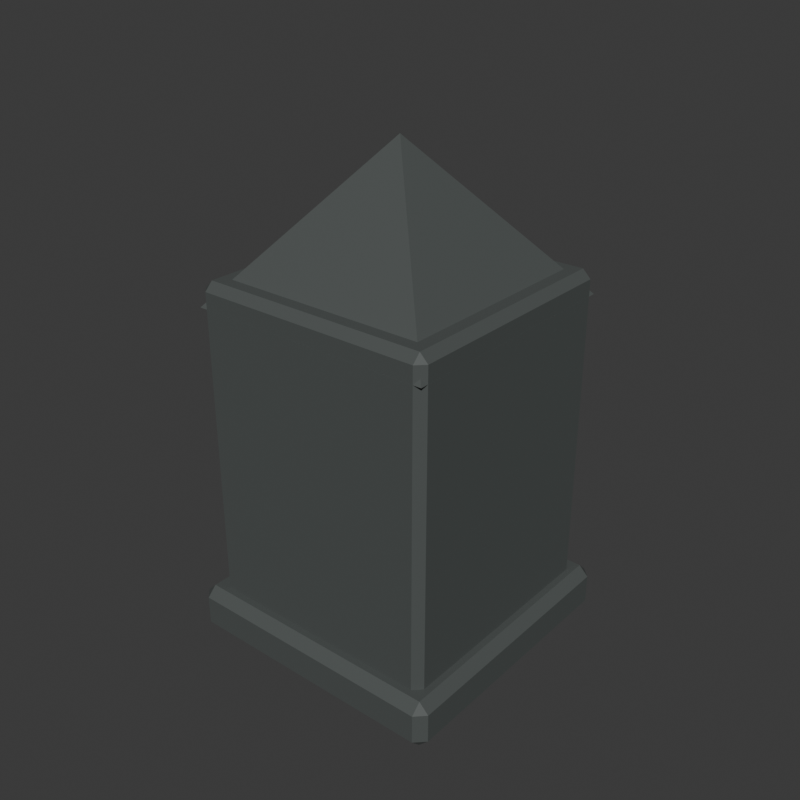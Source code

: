 # Source: xingfuli-pointed-entry-bollard.blend  (saved by Blender 5.2.44; exported with 4.5.12 LTS)
import bpy
from mathutils import Matrix  # noqa: F401  (used for matrix-valued properties, if any)

bpy.ops.wm.read_factory_settings(use_empty=True)
scene = bpy.context.scene
scene.name = 'Scene'

# ---- collections
col_collection = bpy.data.collections.new('Collection'); scene.collection.children.link(col_collection)

# ---- materials (node trees are filled in below, after node groups)
mat_xingfuli_pointed_entry_bollard_dark_stone_material = bpy.data.materials.new('xingfuli-pointed-entry-bollard-dark-stone-material')
mat_xingfuli_pointed_entry_bollard_dark_stone_material.diffuse_color = (0.075, 0.085, 0.082, 1.0)
mat_xingfuli_pointed_entry_bollard_dark_stone_material.roughness = 0.7

# ---- material node trees
mat_xingfuli_pointed_entry_bollard_dark_stone_material.use_nodes = True; mat_xingfuli_pointed_entry_bollard_dark_stone_material.node_tree.nodes.clear()
_N = mat_xingfuli_pointed_entry_bollard_dark_stone_material.node_tree.nodes; _L = mat_xingfuli_pointed_entry_bollard_dark_stone_material.node_tree.links
n0 = _N.new('ShaderNodeBsdfPrincipled'); n0.name = 'Principled BSDF'; n0.location = (-200, 100)
n0.inputs[0].default_value = (0.075, 0.085, 0.082, 1.0)
n0.inputs[2].default_value = 0.7
n0.inputs[10].default_value = 0.005
n1 = _N.new('ShaderNodeOutputMaterial'); n1.name = 'Material Output'; n1.location = (200, 100)
_L.new(n0.outputs[0], n1.inputs[0])
n1.is_active_output = True

# ---- world
world_world = bpy.data.worlds.new('World'); scene.world = world_world
world_world.use_nodes = True; world_world.node_tree.nodes.clear()
_N = world_world.node_tree.nodes; _L = world_world.node_tree.links
n0 = _N.new('ShaderNodeOutputWorld'); n0.name = 'World Output'; n0.location = (200, 100)
n1 = _N.new('ShaderNodeBackground'); n1.name = 'Background'; n1.location = (-200, 100)
n1.inputs[0].default_value = (0.05088, 0.05088, 0.05088, 1.0)
_L.new(n1.outputs[0], n0.inputs[0])
n0.is_active_output = True
world_world.color = (0.055, 0.065, 0.07)
world_world.sun_shadow_jitter_overblur = 0.0

# ---- meshes
me_xingfuli_pointed_entry_bollard_dark_stone_mesh = bpy.data.meshes.new('xingfuli-pointed-entry-bollard-dark-stone-mesh')
me_xingfuli_pointed_entry_bollard_dark_stone_mesh.from_pydata([(-0.079, -0.079, 0.0), (-0.079, -0.085, 0.006), (-0.085, -0.079, 0.006), (-0.079, -0.085, 0.024), (-0.079, -0.079, 0.03), (-0.085, -0.079, 0.024), (-0.079, 0.079, 0.0), (-0.085, 0.079, 0.006), (-0.079, 0.085, 0.006), (-0.079, 0.079, 0.03), (-0.079, 0.085, 0.024), (-0.085, 0.079, 0.024), (0.079, -0.079, 0.0), (0.085, -0.079, 0.006), (0.079, -0.085, 0.006), (0.079, -0.079, 0.03), (0.079, -0.085, 0.024), (0.085, -0.079, 0.024), (0.079, 0.079, 0.0), (0.079, 0.085, 0.006), (0.085, 0.079, 0.006), (0.079, 0.079, 0.03), (0.085, 0.079, 0.024), (0.079, 0.085, 0.024), (-0.07, -0.07, 0.025), (-0.07, -0.075, 0.03), (-0.075, -0.07, 0.03), (-0.07, -0.075, 0.22), (-0.07, -0.07, 0.225), (-0.075, -0.07, 0.22), (-0.07, 0.07, 0.025), (-0.075, 0.07, 0.03), (-0.07, 0.075, 0.03), (-0.07, 0.07, 0.225), (-0.07, 0.075, 0.22), (-0.075, 0.07, 0.22), (0.07, -0.07, 0.025), (0.075, -0.07, 0.03), (0.07, -0.075, 0.03), (0.07, -0.07, 0.225), (0.07, -0.075, 0.22), (0.075, -0.07, 0.22), (0.07, 0.07, 0.025), (0.07, 0.075, 0.03), (0.075, 0.07, 0.03), (0.07, 0.07, 0.225), (0.075, 0.07, 0.22), (0.07, 0.075, 0.22), (-0.07502, 0.07502, 0.21), (0.07502, 0.07502, 0.21), (0.07502, -0.07502, 0.21), (-0.07502, -0.07502, 0.21), (0.0, 0.0, 0.3)], [], [(0, 1, 2), (3, 4, 5), (6, 7, 8), (9, 10, 11), (12, 13, 14), (15, 16, 17), (18, 19, 20), (21, 22, 23), (6, 0, 2, 7), (1, 3, 5, 2), (4, 9, 11, 5), (10, 8, 7, 11), (18, 6, 8, 19), (9, 21, 23, 10), (22, 20, 19, 23), (12, 18, 20, 13), (21, 15, 17, 22), (16, 14, 13, 17), (0, 12, 14, 1), (15, 4, 3, 16), (6, 18, 12, 0), (2, 5, 11, 7), (14, 16, 3, 1), (21, 9, 4, 15), (8, 10, 23, 19), (20, 22, 17, 13), (24, 25, 26), (27, 28, 29), (30, 31, 32), (33, 34, 35), (36, 37, 38), (39, 40, 41), (42, 43, 44), (45, 46, 47), (30, 24, 26, 31), (25, 27, 29, 26), (28, 33, 35, 29), (34, 32, 31, 35), (42, 30, 32, 43), (33, 45, 47, 34), (46, 44, 43, 47), (36, 42, 44, 37), (45, 39, 41, 46), (40, 38, 37, 41), (24, 36, 38, 25), (39, 28, 27, 40), (30, 42, 36, 24), (26, 29, 35, 31), (38, 40, 27, 25), (45, 33, 28, 39), (32, 34, 47, 43), (44, 46, 41, 37), (48, 52, 49), (49, 52, 50), (48, 49, 50, 51), (50, 52, 51), (51, 52, 48)])
_uv = me_xingfuli_pointed_entry_bollard_dark_stone_mesh.uv_layers.new(name='UVMap')
_uv.uv.foreach_set('vector', [0.1338, 0.7412, 0.1338, 0.75, 0.125, 0.7412, 0.575, 0.9912, 0.625, 0.9912, 0.575, 1.0, 0.1338, 0.5088, 0.125, 0.5088, 0.1338, 0.5, 0.625, 0.2529, 0.575, 0.2588, 0.575, 0.2434, 0.3662, 0.7412, 0.4125, 0.7412, 0.3956, 0.7544, 0.6294, 0.75, 0.575, 0.7588, 0.575, 0.7434, 0.3662, 0.5088, 0.3956, 0.4956, 0.4125, 0.5088, 0.6294, 0.5044, 0.575, 0.5088, 0.575, 0.4934, 0.1338, 0.5088, 0.1338, 0.7412, 0.125, 0.7412, 0.125, 0.5088, 0.425, 0.0, 0.575, 0.0, 0.575, 0.008824, 0.425, 0.008824, 0.625, 0.008824, 0.625, 0.2529, 0.575, 0.2434, 0.575, 0.008824, 0.575, 0.2588, 0.425, 0.2588, 0.425, 0.2412, 0.575, 0.2434, 0.3662, 0.5088, 0.1338, 0.5088, 0.1338, 0.5, 0.3956, 0.4956, 0.625, 0.2529, 0.6294, 0.5044, 0.575, 0.4934, 0.575, 0.2588, 0.575, 0.5088, 0.4125, 0.5088, 0.3956, 0.4956, 0.575, 0.4934, 0.3662, 0.7412, 0.3662, 0.5088, 0.4125, 0.5088, 0.4125, 0.7412, 0.6294, 0.5044, 0.6294, 0.75, 0.575, 0.7434, 0.575, 0.5088, 0.575, 0.7588, 0.3956, 0.7544, 0.4125, 0.7412, 0.575, 0.7434, 0.1338, 0.7412, 0.3662, 0.7412, 0.3956, 0.7544, 0.1338, 0.75, 0.6294, 0.75, 0.625, 0.9912, 0.575, 0.9912, 0.575, 0.7588, 0.1338, 0.5088, 0.3662, 0.5088, 0.3662, 0.7412, 0.1338, 0.7412, 0.425, 0.008824, 0.575, 0.008824, 0.575, 0.2434, 0.425, 0.2412, 0.3956, 0.7544, 0.575, 0.7588, 0.575, 0.9912, 0.425, 0.9912, 0.6294, 0.5044, 0.8662, 0.5088, 0.8662, 0.7412, 0.6294, 0.75, 0.425, 0.2588, 0.575, 0.2588, 0.575, 0.4934, 0.3956, 0.4956, 0.4125, 0.5088, 0.575, 0.5088, 0.575, 0.7434, 0.4125, 0.7412, 0.1333, 0.7417, 0.1333, 0.75, 0.125, 0.7417, 0.6187, 0.9917, 0.625, 0.9917, 0.6187, 1.0, 0.1333, 0.5083, 0.125, 0.5083, 0.1333, 0.5, 0.625, 0.2528, 0.6187, 0.2583, 0.6187, 0.2438, 0.3667, 0.7417, 0.3797, 0.7417, 0.374, 0.7542, 0.6292, 0.75, 0.6187, 0.7583, 0.6187, 0.7437, 0.3667, 0.5083, 0.374, 0.4958, 0.3797, 0.5083, 0.6292, 0.5042, 0.6187, 0.5083, 0.6187, 0.4938, 0.1333, 0.5083, 0.1333, 0.7417, 0.125, 0.7417, 0.125, 0.5083, 0.3813, 0.0, 0.6187, 0.0, 0.6187, 0.008333, 0.3812, 0.008333, 0.625, 0.008333, 0.625, 0.2528, 0.6187, 0.2438, 0.6187, 0.008333, 0.6187, 0.2583, 0.3812, 0.2583, 0.3812, 0.2417, 0.6187, 0.2438, 0.3667, 0.5083, 0.1333, 0.5083, 0.1333, 0.5, 0.374, 0.4958, 0.625, 0.2528, 0.6292, 0.5042, 0.6187, 0.4938, 0.6187, 0.2583, 0.6187, 0.5083, 0.3797, 0.5083, 0.374, 0.4958, 0.6187, 0.4938, 0.3667, 0.7417, 0.3667, 0.5083, 0.3797, 0.5083, 0.3797, 0.7417, 0.6292, 0.5042, 0.6292, 0.75, 0.6187, 0.7437, 0.6187, 0.5083, 0.6187, 0.7583, 0.374, 0.7542, 0.3797, 0.7417, 0.6187, 0.7437, 0.1333, 0.7417, 0.3667, 0.7417, 0.374, 0.7542, 0.1333, 0.75, 0.6292, 0.75, 0.625, 0.9917, 0.6187, 0.9917, 0.6187, 0.7583, 0.1333, 0.5083, 0.3667, 0.5083, 0.3667, 0.7417, 0.1333, 0.7417, 0.3812, 0.008333, 0.6187, 0.008333, 0.6187, 0.2438, 0.3812, 0.2417, 0.374, 0.7542, 0.6187, 0.7583, 0.6187, 0.9917, 0.3812, 0.9917, 0.6292, 0.5042, 0.8667, 0.5083, 0.8667, 0.7417, 0.6292, 0.75, 0.3812, 0.2583, 0.6187, 0.2583, 0.6187, 0.4938, 0.374, 0.4958, 0.3797, 0.5083, 0.6187, 0.5083, 0.6187, 0.7437, 0.3797, 0.7417, 0.25, 0.49, 0.25, 0.25, 0.49, 0.25, 0.49, 0.25, 0.25, 0.25, 0.25, 0.01, 0.75, 0.49, 0.99, 0.25, 0.75, 0.01, 0.51, 0.25, 0.25, 0.01, 0.25, 0.25, 0.01, 0.25, 0.01, 0.25, 0.25, 0.25, 0.25, 0.49])
me_xingfuli_pointed_entry_bollard_dark_stone_mesh.materials.append(mat_xingfuli_pointed_entry_bollard_dark_stone_material)
me_xingfuli_pointed_entry_bollard_dark_stone_mesh.update()

# ---- objects
ob_xingfuli_pointed_entry_bollard_dark_stone = bpy.data.objects.new('xingfuli-pointed-entry-bollard-dark-stone', me_xingfuli_pointed_entry_bollard_dark_stone_mesh)

# ---- transforms, parenting, visibility, modifiers, constraints
ob_xingfuli_pointed_entry_bollard_dark_stone.location = (0.0, 0.0, 0.0)

# ---- collection membership
col_collection.objects.link(ob_xingfuli_pointed_entry_bollard_dark_stone)

# ---- scene / render settings (as saved in the file)
scene.frame_start = 1; scene.frame_end = 250; scene.frame_set(1)
scene.render.engine = 'BLENDER_WORKBENCH'
scene.render.resolution_x = 900
scene.render.resolution_y = 900
scene.render.bake_bias = 0.0
scene.render.bake_samples = 0
scene.render.compositor_device = 'GPU'
scene.eevee.use_volume_custom_range = False
scene.eevee.fast_gi_thickness_near = 0.1
scene.eevee.fast_gi_thickness_far = 0.0
scene.eevee.ray_tracing_options.screen_trace_thickness = 0.1
bpy.context.view_layer.update()

# ---- added for rendering (the .blend has no active camera and no usable light): camera, sun
cam_auto = bpy.data.cameras.new('AutoCamera')
cam_auto.lens = 50.0
cam_auto.sensor_width = 36.0
cam_auto.clip_end = 1000.0
ob_auto_camera = bpy.data.objects.new('AutoCamera', cam_auto)
scene.collection.objects.link(ob_auto_camera)
ob_auto_camera.location = (0.3557, -0.426841, 0.43456)
ob_auto_camera.rotation_euler = (1.09748, -7.21219e-08, 0.694738)
scene.camera = ob_auto_camera
light_auto_sun = bpy.data.lights.new('AutoSun', 'SUN')
light_auto_sun.energy = 3.0
light_auto_sun.angle = 0.0523599
ob_auto_sun = bpy.data.objects.new('AutoSun', light_auto_sun)
scene.collection.objects.link(ob_auto_sun)
ob_auto_sun.rotation_euler = (0.872665, 0.174533, 0.523599)
bpy.context.view_layer.update()
